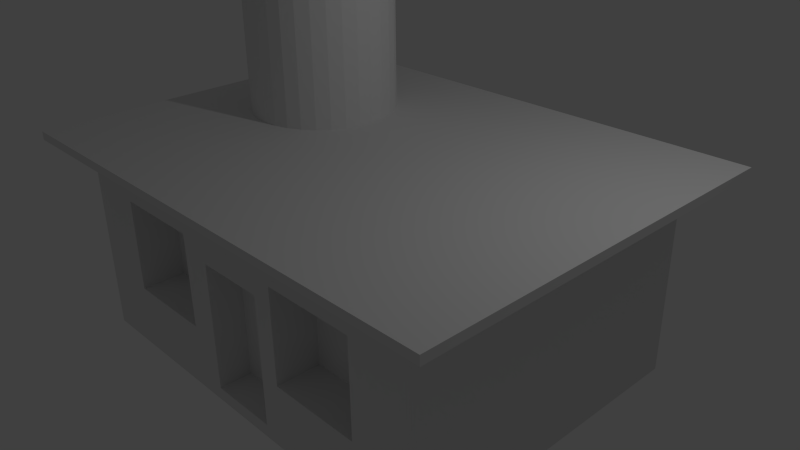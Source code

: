 # Source: h3.blend  (saved by Blender 2.76.0; exported with 4.5.12 LTS)
import bpy
from mathutils import Matrix  # noqa: F401  (used for matrix-valued properties, if any)

bpy.ops.wm.read_factory_settings(use_empty=True)
scene = bpy.context.scene
scene.name = 'Scene'

# ---- collections
col_collection_1 = bpy.data.collections.new('Collection 1'); scene.collection.children.link(col_collection_1)

# ---- materials (node trees are filled in below, after node groups)
mat_material_001 = bpy.data.materials.new('Material.001')
mat_material_001.alpha_threshold = 0.0
mat_material_001.use_transparent_shadow = False
mat_material_001.roughness = 0.5
mat_material_001.line_color = (0.0, 0.0, 0.0, 1.0)

# ---- material node trees

# ---- world
world_world = bpy.data.worlds.new('World'); scene.world = world_world
world_world.color = (0.05088, 0.05088, 0.05088)
world_world.use_sun_shadow = False
world_world.sun_shadow_jitter_overblur = 0.0
world_world.cycles.sampling_method = 'MANUAL'
world_world.cycles.sample_map_resolution = 256

# ---- cameras
cam_camera = bpy.data.cameras.new('Camera')
cam_camera.clip_end = 100.0
cam_camera.lens = 35.0
cam_camera.sensor_width = 32.0
cam_camera.sensor_height = 18.0
cam_camera.ortho_scale = 7.314
cam_camera.dof.focus_distance = 0.0
cam_camera.dof.aperture_fstop = 128.0

# ---- lights
light_lamp = bpy.data.lights.new('Lamp', 'POINT')
light_lamp.transmission_factor = 0.0
light_lamp.cutoff_distance = 30.0
light_lamp.energy = 100.0
light_lamp.shadow_buffer_clip_start = 1.001
light_lamp.shadow_soft_size = 0.1
light_lamp.shadow_maximum_resolution = 0.006
light_lamp.use_absolute_resolution = True
light_lamp.cycles.use_multiple_importance_sampling = False

# ---- meshes
me_cylinder = bpy.data.meshes.new('Cylinder')
me_cylinder.from_pydata([(0.0, 1.0, -1.0), (0.0, 1.0, 1.0), (0.1951, 0.9808, -1.0), (0.1951, 0.9808, 1.0), (0.3827, 0.9239, -1.0), (0.3827, 0.9239, 1.0), (0.5556, 0.8315, -1.0), (0.5556, 0.8315, 1.0), (0.7071, 0.7071, -1.0), (0.7071, 0.7071, 1.0), (0.8315, 0.5556, -1.0), (0.8315, 0.5556, 1.0), (0.9239, 0.3827, -1.0), (0.9239, 0.3827, 1.0), (0.9808, 0.1951, -1.0), (0.9808, 0.1951, 1.0), (1.0, 7.55e-08, -1.0), (1.0, 7.55e-08, 1.0), (0.9808, -0.1951, -1.0), (0.9808, -0.1951, 1.0), (0.9239, -0.3827, -1.0), (0.9239, -0.3827, 1.0), (0.8315, -0.5556, -1.0), (0.8315, -0.5556, 1.0), (0.7071, -0.7071, -1.0), (0.7071, -0.7071, 1.0), (0.5556, -0.8315, -1.0), (0.5556, -0.8315, 1.0), (0.3827, -0.9239, -1.0), (0.3827, -0.9239, 1.0), (0.1951, -0.9808, -1.0), (0.1951, -0.9808, 1.0), (-3.258e-07, -1.0, -1.0), (-3.258e-07, -1.0, 1.0), (-0.1951, -0.9808, -1.0), (-0.1951, -0.9808, 1.0), (-0.3827, -0.9239, -1.0), (-0.3827, -0.9239, 1.0), (-0.5556, -0.8315, -1.0), (-0.5556, -0.8315, 1.0), (-0.7071, -0.7071, -1.0), (-0.7071, -0.7071, 1.0), (-0.8315, -0.5556, -1.0), (-0.8315, -0.5556, 1.0), (-0.9239, -0.3827, -1.0), (-0.9239, -0.3827, 1.0), (-0.9808, -0.1951, -1.0), (-0.9808, -0.1951, 1.0), (-1.0, 9.656e-07, -1.0), (-1.0, 9.656e-07, 1.0), (-0.9808, 0.1951, -1.0), (-0.9808, 0.1951, 1.0), (-0.9239, 0.3827, -1.0), (-0.9239, 0.3827, 1.0), (-0.8315, 0.5556, -1.0), (-0.8315, 0.5556, 1.0), (-0.7071, 0.7071, -1.0), (-0.7071, 0.7071, 1.0), (-0.5556, 0.8315, -1.0), (-0.5556, 0.8315, 1.0), (-0.3827, 0.9239, -1.0), (-0.3827, 0.9239, 1.0), (-0.1951, 0.9808, -1.0), (-0.1951, 0.9808, 1.0)], [], [(0, 1, 3, 2), (2, 3, 5, 4), (4, 5, 7, 6), (6, 7, 9, 8), (8, 9, 11, 10), (10, 11, 13, 12), (12, 13, 15, 14), (14, 15, 17, 16), (16, 17, 19, 18), (18, 19, 21, 20), (20, 21, 23, 22), (22, 23, 25, 24), (24, 25, 27, 26), (26, 27, 29, 28), (28, 29, 31, 30), (30, 31, 33, 32), (32, 33, 35, 34), (34, 35, 37, 36), (36, 37, 39, 38), (38, 39, 41, 40), (40, 41, 43, 42), (42, 43, 45, 44), (44, 45, 47, 46), (46, 47, 49, 48), (48, 49, 51, 50), (50, 51, 53, 52), (52, 53, 55, 54), (54, 55, 57, 56), (56, 57, 59, 58), (58, 59, 61, 60), (3, 1, 63, 61, 59, 57, 55, 53, 51, 49, 47, 45, 43, 41, 39, 37, 35, 33, 31, 29, 27, 25, 23, 21, 19, 17, 15, 13, 11, 9, 7, 5), (62, 63, 1, 0), (60, 61, 63, 62), (0, 2, 4, 6, 8, 10, 12, 14, 16, 18, 20, 22, 24, 26, 28, 30, 32, 34, 36, 38, 40, 42, 44, 46, 48, 50, 52, 54, 56, 58, 60, 62)])
me_cylinder.use_remesh_preserve_volume = False
me_cylinder.use_remesh_preserve_attributes = False
me_cylinder.use_mirror_vertex_groups = False
me_cylinder.update()
me_cube_002 = bpy.data.meshes.new('Cube.002')
me_cube_002.from_pydata([(-1.0, -1.0, -1.0), (-1.0, -1.0, 1.0), (-1.0, 1.0, -1.0), (-1.0, 1.0, 1.0), (1.0, -1.0, -1.0), (1.0, -1.0, 1.0), (1.0, 1.0, -1.0), (1.0, 1.0, 1.0)], [], [(1, 3, 2, 0), (3, 7, 6, 2), (7, 5, 4, 6), (5, 1, 0, 4), (0, 2, 6, 4), (5, 7, 3, 1)])
me_cube_002.use_remesh_preserve_volume = False
me_cube_002.use_remesh_preserve_attributes = False
me_cube_002.use_mirror_vertex_groups = False
me_cube_002.update()
me_cube_001 = bpy.data.meshes.new('Cube.001')
me_cube_001.from_pydata([(1.0, 1.0, -1.0), (1.0, -1.0, -1.0), (-1.0, -1.0, -1.0), (-1.0, 1.0, -1.0), (1.0, 1.0, 1.0), (-1.0, 1.0, 1.0), (1.0, -1.0, 1.0), (0.715, -1.0, 0.5631), (0.715, -1.0, -0.362), (0.2837, -1.0, -0.362), (0.1884, -1.0, -0.362), (0.1884, -1.0, -0.8713), (-0.1402, -1.0, -0.8713), (-0.1402, -1.0, -0.362), (-0.2852, -1.0, -0.362), (-0.7166, -1.0, -0.362), (-1.0, -1.0, 1.0), (-0.2852, -1.0, 0.5631), (-0.1402, -1.0, 0.3965), (0.1884, -1.0, 0.3965), (0.2837, -1.0, 0.5631), (0.715, -0.7289, 0.5631), (0.715, -0.7289, -0.362), (0.2837, -0.7289, -0.362), (-0.2852, -0.7289, -0.362), (-0.7166, -0.7289, -0.362), (-0.7166, -1.0, 0.5631), (-0.2852, -0.7289, 0.5631), (0.2837, -0.7289, 0.5631), (-0.7166, -0.7289, 0.5631), (-0.1402, -0.7977, -0.8713), (-0.1402, -0.7977, 0.3965), (0.1884, -0.7977, 0.3965), (0.1884, -0.7977, -0.8713)], [], [(0, 1, 2, 3), (4, 0, 3, 5), (0, 4, 6, 1), (1, 6, 7, 8, 9, 10, 11, 12, 13, 14, 15, 2), (2, 16, 5, 3), (4, 5, 16, 6), (6, 17, 14, 13, 18, 19, 10, 9, 20, 7), (8, 7, 21, 22), (9, 8, 22, 23), (15, 14, 24, 25), (2, 15, 26, 17, 6, 16), (14, 17, 27, 24), (20, 9, 23, 28), (7, 20, 28, 21), (28, 23, 22, 21), (26, 15, 25, 29), (29, 25, 24, 27), (17, 26, 29, 27), (18, 13, 12, 30, 31), (19, 18, 31, 32), (31, 30, 33, 32), (12, 11, 33, 30), (32, 33, 11, 10, 19)])
me_cube_001.materials.append(mat_material_001)
me_cube_001.use_remesh_preserve_volume = False
me_cube_001.use_remesh_preserve_attributes = False
me_cube_001.use_mirror_vertex_groups = False
me_cube_001.update()

# ---- objects
ob_cylinder = bpy.data.objects.new('Cylinder', me_cylinder)
ob_lamp = bpy.data.objects.new('Lamp', light_lamp)
ob_camera = bpy.data.objects.new('Camera', cam_camera)
ob_cube_001 = bpy.data.objects.new('Cube.001', me_cube_002)
ob_cube = bpy.data.objects.new('Cube', me_cube_001)

# ---- transforms, parenting, visibility, modifiers, constraints
ob_cylinder.location = (-1.694, 0.6475, 2.319)
ob_cylinder.lineart.crease_threshold = 0.0
ob_lamp.location = (4.076, 1.005, 5.904)
ob_lamp.rotation_euler = (0.6503, 0.05522, 1.866)
ob_lamp.lock_rotations_4d = False
ob_lamp.empty_display_type = 'ARROWS'
ob_lamp.color = (0.0, 0.0, 0.0, 0.0)
ob_lamp.lineart.crease_threshold = 0.0
ob_camera.location = (7.481, -6.508, 5.344)
ob_camera.rotation_euler = (1.109, 0.01082, 0.8149)
ob_camera.lock_rotations_4d = False
ob_camera.empty_display_type = 'ARROWS'
ob_camera.color = (0.0, 0.0, 0.0, 0.0)
ob_camera.display_type = 'WIRE'
ob_camera.lineart.crease_threshold = 0.0
ob_cube_001.location = (0.01384, 0.05483, 1.387)
ob_cube_001.scale = (3.477, 2.65, 0.05741)
ob_cube_001.lineart.crease_threshold = 0.0
ob_cube.location = (0.008812, 0.0, 0.0)
ob_cube.scale = (2.934, 2.188, 1.368)
ob_cube.lock_rotations_4d = False
ob_cube.empty_display_type = 'ARROWS'
ob_cube.lineart.crease_threshold = 0.0

# ---- collection membership
col_collection_1.objects.link(ob_cylinder)
col_collection_1.objects.link(ob_lamp)
col_collection_1.objects.link(ob_camera)
col_collection_1.objects.link(ob_cube_001)
col_collection_1.objects.link(ob_cube)

# ---- scene / render settings (as saved in the file)
scene.camera = ob_camera
scene.frame_start = 1; scene.frame_end = 250; scene.frame_set(1)
scene.render.engine = 'BLENDER_EEVEE_NEXT'
scene.render.resolution_percentage = 50
scene.render.dither_intensity = 0.0
scene.cycles.use_denoising = False
scene.cycles.samples = 10
scene.cycles.sampling_pattern = 'TABULATED_SOBOL'
scene.cycles.light_sampling_threshold = 0.0
scene.cycles.use_adaptive_sampling = False
scene.cycles.use_light_tree = False
scene.cycles.blur_glossy = 0.0
scene.cycles.pixel_filter_type = 'GAUSSIAN'
scene.cycles.sample_clamp_indirect = 0.0
scene.view_settings.view_transform = 'Standard'
bpy.context.view_layer.update()
